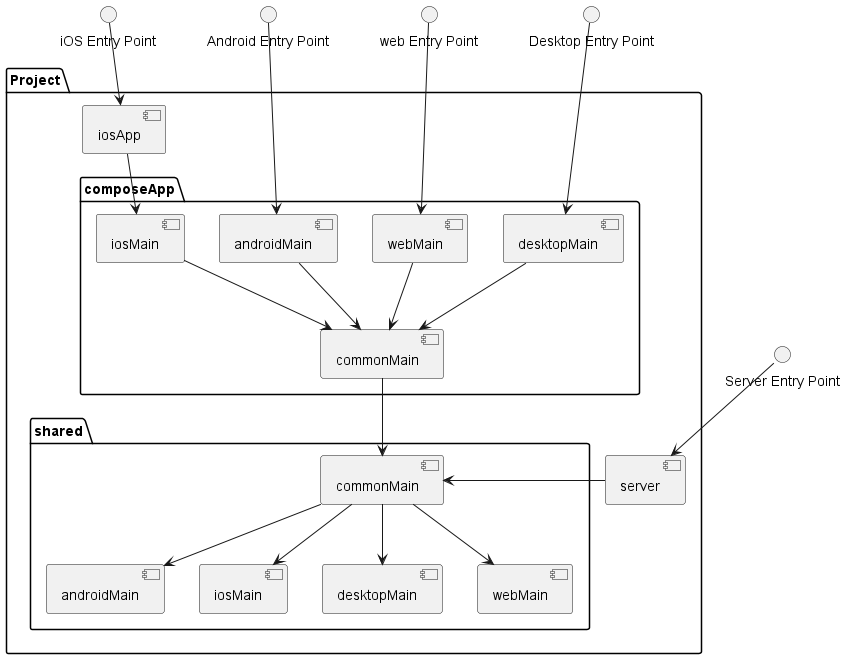

The diagram above was rendered by PlantUML. Its source (embedded in the PNG):
@startuml

folder Project {
    folder composeApp {
        component androidMain as androidCompose
        component iosMain as iosCompose
        component commonMain as commonCompose
        component desktopMain as desktopCompose
        component webMain as webCompose
    }
    component iosApp
    folder shared {
        component androidMain
        component commonMain
        component iosMain
        component desktopMain
        component webMain
    }
    component server
}

"Android Entry Point" ---> androidCompose
"iOS Entry Point" --> iosApp
"web Entry Point" ---> webCompose
"Desktop Entry Point" ---> desktopCompose
"Server Entry Point" --> server

commonCompose --> commonMain

iosApp --> iosCompose

commonMain --> iosMain
commonMain --> androidMain
commonMain --> desktopMain
commonMain --> webMain

server -> commonMain

iosCompose --> commonCompose
androidCompose --> commonCompose
desktopCompose --> commonCompose
webCompose --> commonCompose

@enduml